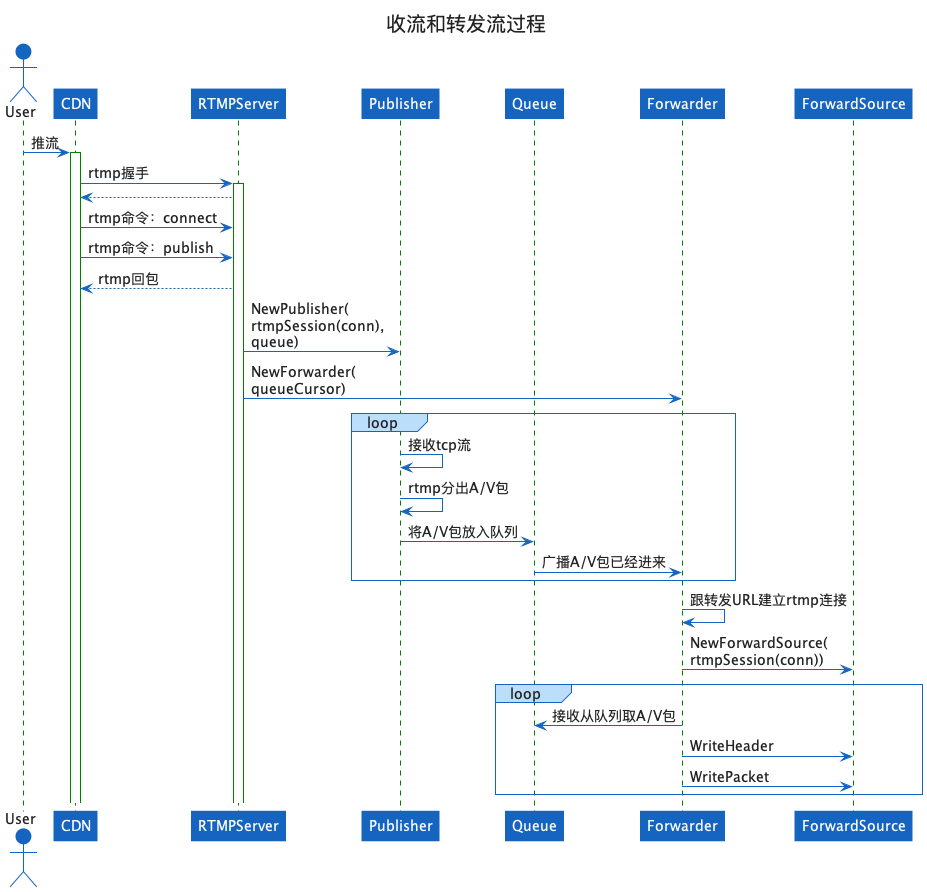

The diagram above was rendered by PlantUML. Its source (embedded in the PNG):
@startuml collect-forward-sequence
!include https://unpkg.com/plantuml-style-c4@latest/core.puml
' uncomment the following line and comment the first to use locally
'!include core.puml

' LAYOUT_AS_SKETCH()
' 设置红色箭头，分图定义有冲突
' RED_ARROW
'MEGENTA_ARROW

title <size:20>收流和转发流过程</size>

actor User
participant "CDN" as CDN
participant "RTMPServer" as Server
participant "Publisher" as Publisher
participant "Queue" as Queue
participant "Forwarder" as Forwarder
participant "ForwardSource" as ForwardSource

User -> CDN: 推流

activate CDN
CDN -> Server: rtmp握手
activate Server
Server --> CDN
CDN -> Server: rtmp命令：connect
CDN -> Server: rtmp命令：publish
Server --> CDN: rtmp回包
Server -> Publisher: NewPublisher(rtmpSession(conn),queue)  
Server -> Forwarder: NewForwarder(queueCursor)  
loop
    Publisher -> Publisher: 接收tcp流
    Publisher -> Publisher: rtmp分出A/V包
    Publisher -> Queue: 将A/V包放入队列
    Queue -> Forwarder: 广播A/V包已经进来
end
    Forwarder -> Forwarder: 跟转发URL建立rtmp连接
    Forwarder -> ForwardSource: NewForwardSource(rtmpSession(conn))
loop
    Forwarder -> Queue: 接收从队列取A/V包
    Forwarder -> ForwardSource: WriteHeader
    Forwarder -> ForwardSource: WritePacket
end

@enduml